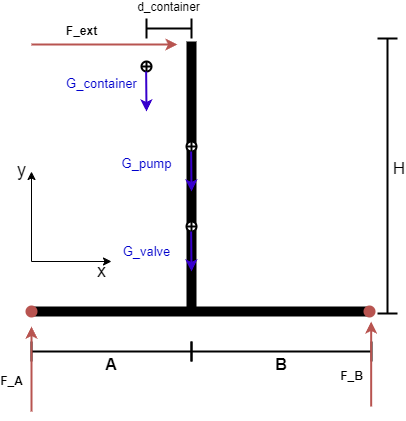

The diagram above was exported from draw.io. Its source (the exported page's mxGraphModel, read from the mxfile embedded in the PNG):
<mxGraphModel dx="727" dy="542" grid="1" gridSize="10" guides="1" tooltips="1" connect="1" arrows="1" fold="1" page="1" pageScale="1" pageWidth="827" pageHeight="1169" math="0" shadow="0">
  <root>
    <mxCell id="0" />
    <mxCell id="1" parent="0" />
    <mxCell id="EgzaCpl1cE6_7UmFFeAg-1" value="" style="endArrow=none;html=1;rounded=0;strokeWidth=10;" edge="1" parent="1">
      <mxGeometry width="50" height="50" relative="1" as="geometry">
        <mxPoint x="360" y="330" as="sourcePoint" />
        <mxPoint x="360" y="60" as="targetPoint" />
      </mxGeometry>
    </mxCell>
    <mxCell id="EgzaCpl1cE6_7UmFFeAg-2" value="" style="endArrow=none;html=1;rounded=0;strokeWidth=10;" edge="1" parent="1" source="EgzaCpl1cE6_7UmFFeAg-10">
      <mxGeometry width="50" height="50" relative="1" as="geometry">
        <mxPoint x="200" y="330" as="sourcePoint" />
        <mxPoint x="540" y="330" as="targetPoint" />
      </mxGeometry>
    </mxCell>
    <mxCell id="EgzaCpl1cE6_7UmFFeAg-7" value="" style="group" vertex="1" connectable="0" parent="1">
      <mxGeometry x="200" y="190" width="80" height="90" as="geometry" />
    </mxCell>
    <mxCell id="EgzaCpl1cE6_7UmFFeAg-5" value="y&lt;div style=&quot;font-size: 18px;&quot;&gt;&lt;br style=&quot;font-size: 18px;&quot;&gt;&lt;/div&gt;" style="endArrow=classic;html=1;rounded=0;labelBackgroundColor=none;fontSize=18;" edge="1" parent="EgzaCpl1cE6_7UmFFeAg-7">
      <mxGeometry x="0.7778" y="10" width="50" height="50" relative="1" as="geometry">
        <mxPoint y="90" as="sourcePoint" />
        <mxPoint as="targetPoint" />
        <mxPoint as="offset" />
      </mxGeometry>
    </mxCell>
    <mxCell id="EgzaCpl1cE6_7UmFFeAg-6" value="x" style="endArrow=classic;html=1;rounded=0;fontSize=18;labelBackgroundColor=none;" edge="1" parent="EgzaCpl1cE6_7UmFFeAg-7">
      <mxGeometry x="0.75" y="-10" width="50" height="50" relative="1" as="geometry">
        <mxPoint y="90" as="sourcePoint" />
        <mxPoint x="80" y="90" as="targetPoint" />
        <mxPoint as="offset" />
      </mxGeometry>
    </mxCell>
    <mxCell id="EgzaCpl1cE6_7UmFFeAg-9" value="" style="endArrow=none;html=1;rounded=0;strokeWidth=10;" edge="1" parent="1">
      <mxGeometry width="50" height="50" relative="1" as="geometry">
        <mxPoint x="200" y="330" as="sourcePoint" />
        <mxPoint x="200" y="330" as="targetPoint" />
      </mxGeometry>
    </mxCell>
    <mxCell id="EgzaCpl1cE6_7UmFFeAg-11" value="" style="endArrow=none;html=1;rounded=0;strokeWidth=10;" edge="1" parent="1" target="EgzaCpl1cE6_7UmFFeAg-10">
      <mxGeometry width="50" height="50" relative="1" as="geometry">
        <mxPoint x="200" y="330" as="sourcePoint" />
        <mxPoint x="540" y="330" as="targetPoint" />
      </mxGeometry>
    </mxCell>
    <mxCell id="EgzaCpl1cE6_7UmFFeAg-10" value="&#10;" style="shape=waypoint;sketch=0;fillStyle=solid;size=6;pointerEvents=1;points=[];fillColor=#f8cecc;resizable=0;rotatable=0;perimeter=centerPerimeter;snapToPoint=1;fontSize=33;strokeWidth=4;strokeColor=#b85450;verticalAlign=top;" vertex="1" parent="1">
      <mxGeometry x="528" y="320" width="20" height="20" as="geometry" />
    </mxCell>
    <mxCell id="EgzaCpl1cE6_7UmFFeAg-12" value="&#10;" style="shape=waypoint;sketch=0;fillStyle=solid;size=6;pointerEvents=1;points=[];fillColor=#f8cecc;resizable=0;rotatable=0;perimeter=centerPerimeter;snapToPoint=1;fontSize=33;strokeWidth=4;strokeColor=#b85450;" vertex="1" parent="1">
      <mxGeometry x="190" y="320" width="20" height="20" as="geometry" />
    </mxCell>
    <mxCell id="EgzaCpl1cE6_7UmFFeAg-16" value="B" style="shape=crossbar;whiteSpace=wrap;html=1;rounded=1;strokeWidth=2;fontSize=16;fontStyle=1;verticalAlign=top;horizontal=1;spacingTop=7;" vertex="1" parent="1">
      <mxGeometry x="360" y="360" width="180" height="20" as="geometry" />
    </mxCell>
    <mxCell id="EgzaCpl1cE6_7UmFFeAg-17" value="A&lt;div&gt;&lt;br&gt;&lt;/div&gt;" style="shape=crossbar;whiteSpace=wrap;html=1;rounded=1;strokeWidth=2;fontSize=16;fontStyle=1;verticalAlign=top;horizontal=1;spacingTop=7;" vertex="1" parent="1">
      <mxGeometry x="200" y="360" width="160" height="20" as="geometry" />
    </mxCell>
    <mxCell id="EgzaCpl1cE6_7UmFFeAg-19" value="" style="group" vertex="1" connectable="0" parent="1">
      <mxGeometry x="310" y="80" width="10" height="50" as="geometry" />
    </mxCell>
    <mxCell id="EgzaCpl1cE6_7UmFFeAg-4" value="&lt;div style=&quot;font-size: 16px;&quot;&gt;&lt;br style=&quot;font-size: 16px;&quot;&gt;&lt;/div&gt;" style="shape=orEllipse;perimeter=ellipsePerimeter;whiteSpace=wrap;html=1;backgroundOutline=1;verticalAlign=bottom;fontSize=16;fontStyle=1;strokeWidth=2;" vertex="1" parent="EgzaCpl1cE6_7UmFFeAg-19">
      <mxGeometry width="10" height="10" as="geometry" />
    </mxCell>
    <mxCell id="EgzaCpl1cE6_7UmFFeAg-18" value="G_container&lt;div style=&quot;font-size: 13px;&quot;&gt;&lt;br style=&quot;font-size: 13px;&quot;&gt;&lt;/div&gt;" style="endArrow=classic;html=1;rounded=0;fillColor=#6a00ff;strokeColor=#3700CC;strokeWidth=2;labelBackgroundColor=none;fontSize=13;fontColor=#0000CC;" edge="1" parent="EgzaCpl1cE6_7UmFFeAg-19">
      <mxGeometry x="-0.0207" y="-45" width="50" height="50" relative="1" as="geometry">
        <mxPoint x="4.6299999999999955" y="10" as="sourcePoint" />
        <mxPoint x="5" y="50" as="targetPoint" />
        <mxPoint as="offset" />
      </mxGeometry>
    </mxCell>
    <mxCell id="EgzaCpl1cE6_7UmFFeAg-20" value="" style="group" vertex="1" connectable="0" parent="1">
      <mxGeometry x="355" y="160" width="10" height="50" as="geometry" />
    </mxCell>
    <mxCell id="EgzaCpl1cE6_7UmFFeAg-21" value="&lt;div style=&quot;font-size: 16px;&quot;&gt;&lt;br style=&quot;font-size: 16px;&quot;&gt;&lt;/div&gt;" style="shape=orEllipse;perimeter=ellipsePerimeter;whiteSpace=wrap;html=1;backgroundOutline=1;verticalAlign=bottom;fontSize=16;fontStyle=1;strokeWidth=2;" vertex="1" parent="EgzaCpl1cE6_7UmFFeAg-20">
      <mxGeometry width="10" height="10" as="geometry" />
    </mxCell>
    <mxCell id="EgzaCpl1cE6_7UmFFeAg-22" value="&lt;div style=&quot;font-size: 13px;&quot;&gt;G_pump&lt;/div&gt;&lt;div style=&quot;font-size: 13px;&quot;&gt;&lt;br&gt;&lt;/div&gt;" style="endArrow=classic;html=1;rounded=0;fillColor=#6a00ff;strokeColor=#3700CC;strokeWidth=2;labelBackgroundColor=none;fontSize=13;fontColor=#0000CC;" edge="1" parent="EgzaCpl1cE6_7UmFFeAg-20">
      <mxGeometry x="-0.0207" y="-45" width="50" height="50" relative="1" as="geometry">
        <mxPoint x="4.6299999999999955" y="10" as="sourcePoint" />
        <mxPoint x="5" y="50" as="targetPoint" />
        <mxPoint as="offset" />
      </mxGeometry>
    </mxCell>
    <mxCell id="EgzaCpl1cE6_7UmFFeAg-23" value="" style="group" vertex="1" connectable="0" parent="1">
      <mxGeometry x="355" y="240" width="10" height="50" as="geometry" />
    </mxCell>
    <mxCell id="EgzaCpl1cE6_7UmFFeAg-24" value="&lt;div style=&quot;font-size: 16px;&quot;&gt;&lt;br style=&quot;font-size: 16px;&quot;&gt;&lt;/div&gt;" style="shape=orEllipse;perimeter=ellipsePerimeter;whiteSpace=wrap;html=1;backgroundOutline=1;verticalAlign=bottom;fontSize=16;fontStyle=1;strokeWidth=2;" vertex="1" parent="EgzaCpl1cE6_7UmFFeAg-23">
      <mxGeometry width="10" height="10" as="geometry" />
    </mxCell>
    <mxCell id="EgzaCpl1cE6_7UmFFeAg-25" value="&lt;div style=&quot;font-size: 13px;&quot;&gt;G_valve&lt;/div&gt;" style="endArrow=classic;html=1;rounded=0;fillColor=#6a00ff;strokeColor=#3700CC;strokeWidth=2;labelBackgroundColor=none;fontSize=13;fontColor=#0000CC;" edge="1" parent="EgzaCpl1cE6_7UmFFeAg-23">
      <mxGeometry x="-0.0207" y="-45" width="50" height="50" relative="1" as="geometry">
        <mxPoint x="4.6299999999999955" y="10" as="sourcePoint" />
        <mxPoint x="5" y="50" as="targetPoint" />
        <mxPoint as="offset" />
      </mxGeometry>
    </mxCell>
    <mxCell id="EgzaCpl1cE6_7UmFFeAg-27" value="d_container" style="shape=crossbar;whiteSpace=wrap;html=1;rounded=1;strokeWidth=2;verticalAlign=middle;spacingTop=-42;" vertex="1" parent="1">
      <mxGeometry x="315" y="37" width="45" height="20" as="geometry" />
    </mxCell>
    <mxCell id="EgzaCpl1cE6_7UmFFeAg-28" value="H" style="shape=crossbar;whiteSpace=wrap;html=1;rounded=1;direction=south;strokeWidth=2;fontSize=17;fontStyle=0;align=right;spacingLeft=7;spacingRight=-10;spacingBottom=13;" vertex="1" parent="1">
      <mxGeometry x="546" y="57" width="20" height="275" as="geometry" />
    </mxCell>
    <mxCell id="EgzaCpl1cE6_7UmFFeAg-29" value="F_ext" style="endArrow=classic;html=1;rounded=0;strokeWidth=2;fillColor=#f8cecc;strokeColor=#b85450;fontSize=12;labelBackgroundColor=none;fontStyle=1" edge="1" parent="1">
      <mxGeometry x="-0.3151" y="13" width="50" height="50" relative="1" as="geometry">
        <mxPoint x="200" y="63" as="sourcePoint" />
        <mxPoint x="346" y="63" as="targetPoint" />
        <mxPoint as="offset" />
      </mxGeometry>
    </mxCell>
    <mxCell id="EgzaCpl1cE6_7UmFFeAg-30" value="F_A" style="endArrow=classic;html=1;rounded=0;strokeWidth=2;fillColor=#f8cecc;strokeColor=#b85450;fontSize=12;fontStyle=1;labelBackgroundColor=none;" edge="1" parent="1">
      <mxGeometry x="-0.2941" y="20" width="50" height="50" relative="1" as="geometry">
        <mxPoint x="200" y="430" as="sourcePoint" />
        <mxPoint x="200" y="345" as="targetPoint" />
        <mxPoint as="offset" />
      </mxGeometry>
    </mxCell>
    <mxCell id="EgzaCpl1cE6_7UmFFeAg-31" value="F_B" style="endArrow=classic;html=1;rounded=0;strokeWidth=2;fillColor=#f8cecc;strokeColor=#b85450;fontSize=12;fontStyle=1;labelBackgroundColor=none;" edge="1" parent="1">
      <mxGeometry x="-0.2941" y="20" width="50" height="50" relative="1" as="geometry">
        <mxPoint x="539.6700000000001" y="425" as="sourcePoint" />
        <mxPoint x="539.6700000000001" y="340" as="targetPoint" />
        <mxPoint as="offset" />
      </mxGeometry>
    </mxCell>
  </root>
</mxGraphModel>